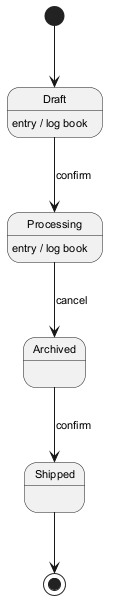

The diagram above was rendered by PlantUML. Its source (embedded in the PNG):
@startuml
skinparam monochrome true
skinparam defaultFontSize 11
[*] --> Draft
Draft --> Processing : confirm
Draft : entry / log book
Processing --> Archived : cancel
Processing : entry / log book
Archived --> Shipped : confirm
Shipped --> [*]
@enduml